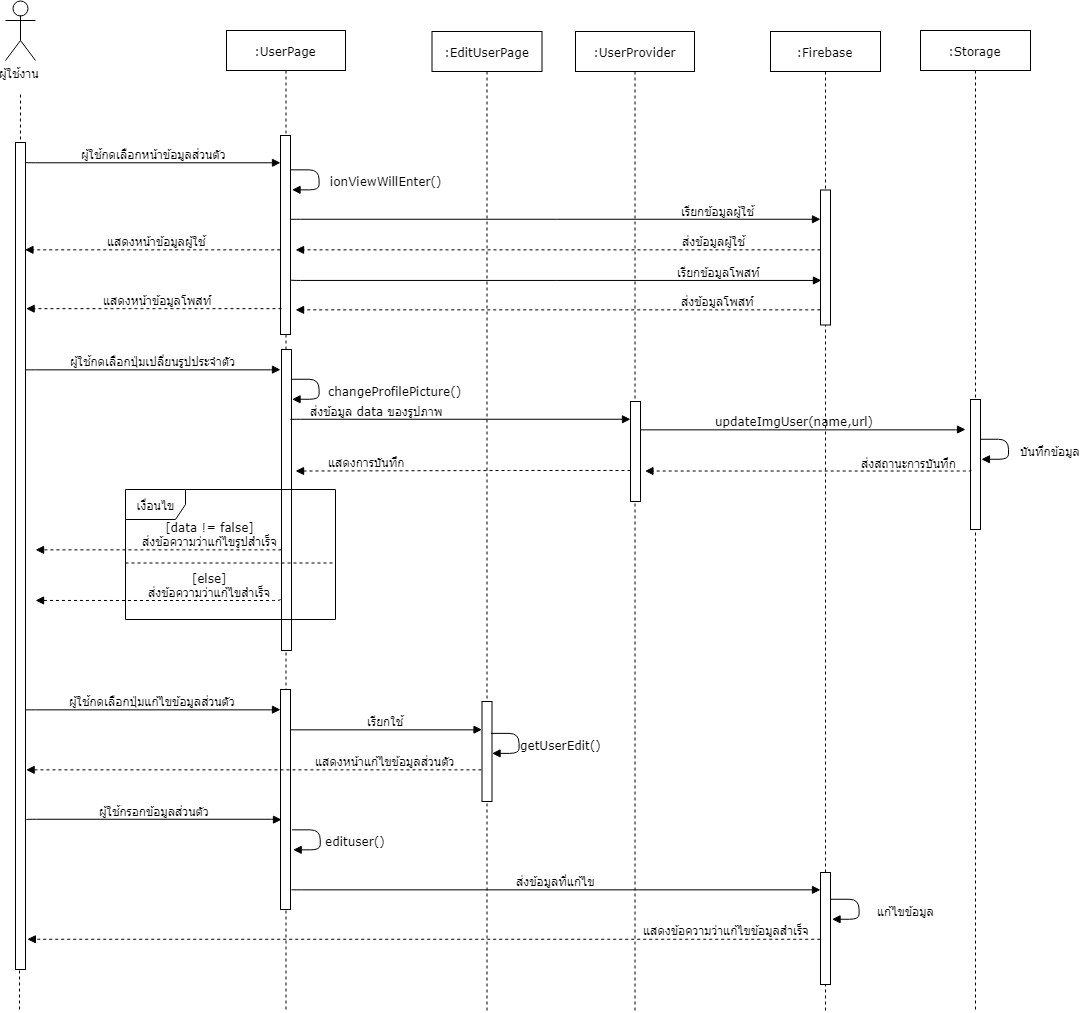

The diagram above was exported from draw.io. Its source (the exported page's mxGraphModel, read from the mxfile embedded in the PNG):
<mxGraphModel dx="1167" dy="592" grid="1" gridSize="10" guides="1" tooltips="1" connect="1" arrows="1" fold="1" page="1" pageScale="1" pageWidth="827" pageHeight="1169" math="0" shadow="0">
  <root>
    <mxCell id="0" />
    <mxCell id="1" parent="0" />
    <mxCell id="GtwHLTnsnJ4DYA3JbotI-1" value="" style="endArrow=none;dashed=1;html=1;" edge="1" parent="1">
      <mxGeometry width="50" height="50" relative="1" as="geometry">
        <mxPoint x="364" y="1250" as="sourcePoint" />
        <mxPoint x="365" y="333" as="targetPoint" />
      </mxGeometry>
    </mxCell>
    <mxCell id="GtwHLTnsnJ4DYA3JbotI-2" value=":UserPage" style="shape=umlLifeline;perimeter=lifelinePerimeter;whiteSpace=wrap;html=1;container=1;collapsible=0;recursiveResize=0;outlineConnect=0;rounded=0;shadow=0;comic=0;labelBackgroundColor=none;strokeColor=#000000;strokeWidth=1;fillColor=#FFFFFF;fontFamily=Verdana;fontSize=12;fontColor=#000000;align=center;" vertex="1" parent="1">
      <mxGeometry x="571" y="271" width="119" height="979" as="geometry" />
    </mxCell>
    <mxCell id="GtwHLTnsnJ4DYA3JbotI-22" value="" style="html=1;points=[];perimeter=orthogonalPerimeter;rounded=0;shadow=0;comic=0;labelBackgroundColor=none;strokeColor=#000000;strokeWidth=1;fillColor=#FFFFFF;fontFamily=Verdana;fontSize=12;fontColor=#000000;align=center;" vertex="1" parent="GtwHLTnsnJ4DYA3JbotI-2">
      <mxGeometry x="55" y="319" width="10" height="301" as="geometry" />
    </mxCell>
    <mxCell id="GtwHLTnsnJ4DYA3JbotI-3" value="ผู้ใช้กดเลือกหน้าข้อมูลส่วนตัว" style="html=1;verticalAlign=bottom;endArrow=block;labelBackgroundColor=none;fontFamily=Verdana;fontSize=12;edgeStyle=elbowEdgeStyle;elbow=vertical;" edge="1" parent="1" target="GtwHLTnsnJ4DYA3JbotI-10">
      <mxGeometry relative="1" as="geometry">
        <mxPoint x="370" y="402.9000000000001" as="sourcePoint" />
        <mxPoint x="620" y="403" as="targetPoint" />
      </mxGeometry>
    </mxCell>
    <mxCell id="GtwHLTnsnJ4DYA3JbotI-4" value="ผู้ใช้งาน" style="shape=umlActor;verticalLabelPosition=bottom;labelBackgroundColor=#ffffff;verticalAlign=top;html=1;outlineConnect=0;rounded=0;" vertex="1" parent="1">
      <mxGeometry x="350" y="241" width="30" height="60" as="geometry" />
    </mxCell>
    <mxCell id="GtwHLTnsnJ4DYA3JbotI-5" value="" style="html=1;points=[];perimeter=orthogonalPerimeter;rounded=0;shadow=0;comic=0;labelBackgroundColor=none;strokeColor=#000000;strokeWidth=1;fillColor=#FFFFFF;fontFamily=Verdana;fontSize=12;fontColor=#000000;align=center;" vertex="1" parent="1">
      <mxGeometry x="360" y="383" width="10" height="827" as="geometry" />
    </mxCell>
    <mxCell id="GtwHLTnsnJ4DYA3JbotI-7" value=":Firebase" style="shape=umlLifeline;perimeter=lifelinePerimeter;whiteSpace=wrap;html=1;container=1;collapsible=0;recursiveResize=0;outlineConnect=0;rounded=0;shadow=0;comic=0;labelBackgroundColor=none;strokeColor=#000000;strokeWidth=1;fillColor=#FFFFFF;fontFamily=Verdana;fontSize=12;fontColor=#000000;align=center;" vertex="1" parent="1">
      <mxGeometry x="1115" y="272" width="110" height="979" as="geometry" />
    </mxCell>
    <mxCell id="GtwHLTnsnJ4DYA3JbotI-58" value="" style="html=1;points=[];perimeter=orthogonalPerimeter;rounded=0;shadow=0;comic=0;labelBackgroundColor=none;strokeColor=#000000;strokeWidth=1;fillColor=#FFFFFF;fontFamily=Verdana;fontSize=12;fontColor=#000000;align=center;" vertex="1" parent="GtwHLTnsnJ4DYA3JbotI-7">
      <mxGeometry x="50" y="841" width="10" height="112" as="geometry" />
    </mxCell>
    <mxCell id="GtwHLTnsnJ4DYA3JbotI-9" value="&lt;div&gt;&lt;span&gt;ionViewWillEnter()&lt;/span&gt;&lt;/div&gt;" style="html=1;verticalAlign=bottom;endArrow=block;labelBackgroundColor=none;fontFamily=Verdana;fontSize=12;edgeStyle=orthogonalEdgeStyle;elbow=vertical;exitX=1.183;exitY=0.2;exitDx=0;exitDy=0;exitPerimeter=0;" edge="1" parent="1">
      <mxGeometry x="0.2911" y="-67" relative="1" as="geometry">
        <mxPoint x="634.6666666666667" y="410.16666666666674" as="sourcePoint" />
        <mxPoint x="636.3333333333335" y="430.16666666666674" as="targetPoint" />
        <Array as="points">
          <mxPoint x="663" y="410" />
          <mxPoint x="663" y="430" />
        </Array>
        <mxPoint x="67" y="67" as="offset" />
      </mxGeometry>
    </mxCell>
    <mxCell id="GtwHLTnsnJ4DYA3JbotI-10" value="" style="html=1;points=[];perimeter=orthogonalPerimeter;rounded=0;shadow=0;comic=0;labelBackgroundColor=none;strokeColor=#000000;strokeWidth=1;fillColor=#FFFFFF;fontFamily=Verdana;fontSize=12;fontColor=#000000;align=center;" vertex="1" parent="1">
      <mxGeometry x="625" y="376" width="10" height="199" as="geometry" />
    </mxCell>
    <mxCell id="GtwHLTnsnJ4DYA3JbotI-14" value="เรียกข้อมูลผู้ใช้" style="html=1;verticalAlign=bottom;endArrow=block;labelBackgroundColor=none;fontFamily=Verdana;fontSize=12;edgeStyle=elbowEdgeStyle;elbow=vertical;" edge="1" parent="1" target="GtwHLTnsnJ4DYA3JbotI-17">
      <mxGeometry x="0.613" relative="1" as="geometry">
        <mxPoint x="635" y="460" as="sourcePoint" />
        <mxPoint x="1090" y="460" as="targetPoint" />
        <mxPoint as="offset" />
      </mxGeometry>
    </mxCell>
    <mxCell id="GtwHLTnsnJ4DYA3JbotI-16" value="ส่งข้อมูลผู้ใช้" style="html=1;verticalAlign=bottom;endArrow=block;labelBackgroundColor=none;fontFamily=Verdana;fontSize=12;edgeStyle=orthogonalEdgeStyle;elbow=vertical;dashed=1;" edge="1" parent="1" source="GtwHLTnsnJ4DYA3JbotI-17">
      <mxGeometry x="-0.4997" y="-25" relative="1" as="geometry">
        <mxPoint x="1091.5" y="490" as="sourcePoint" />
        <mxPoint x="640" y="490" as="targetPoint" />
        <Array as="points">
          <mxPoint x="985" y="490" />
          <mxPoint x="985" y="490" />
        </Array>
        <mxPoint x="25" y="25" as="offset" />
      </mxGeometry>
    </mxCell>
    <mxCell id="GtwHLTnsnJ4DYA3JbotI-17" value="" style="html=1;points=[];perimeter=orthogonalPerimeter;rounded=0;shadow=0;comic=0;labelBackgroundColor=none;strokeColor=#000000;strokeWidth=1;fillColor=#FFFFFF;fontFamily=Verdana;fontSize=12;fontColor=#000000;align=center;" vertex="1" parent="1">
      <mxGeometry x="1165" y="430.5" width="10" height="135" as="geometry" />
    </mxCell>
    <mxCell id="GtwHLTnsnJ4DYA3JbotI-18" value="เรียกข้อมูลโพสท์" style="html=1;verticalAlign=bottom;endArrow=block;labelBackgroundColor=none;fontFamily=Verdana;fontSize=12;edgeStyle=elbowEdgeStyle;elbow=vertical;entryX=0.037;entryY=0.672;entryDx=0;entryDy=0;entryPerimeter=0;" edge="1" parent="1" target="GtwHLTnsnJ4DYA3JbotI-17">
      <mxGeometry x="0.6125" relative="1" as="geometry">
        <mxPoint x="635" y="520" as="sourcePoint" />
        <mxPoint x="1050" y="520" as="targetPoint" />
        <mxPoint as="offset" />
      </mxGeometry>
    </mxCell>
    <mxCell id="GtwHLTnsnJ4DYA3JbotI-19" value="ส่งข้อมูลโพสท์" style="html=1;verticalAlign=bottom;endArrow=block;labelBackgroundColor=none;fontFamily=Verdana;fontSize=12;edgeStyle=orthogonalEdgeStyle;elbow=vertical;dashed=1;exitX=-0.074;exitY=0.886;exitDx=0;exitDy=0;exitPerimeter=0;" edge="1" parent="1" source="GtwHLTnsnJ4DYA3JbotI-17">
      <mxGeometry x="-0.6081" relative="1" as="geometry">
        <mxPoint x="1040" y="550" as="sourcePoint" />
        <mxPoint x="640.0588235294117" y="550.3529411764707" as="targetPoint" />
        <Array as="points">
          <mxPoint x="1054" y="550" />
          <mxPoint x="985" y="550" />
        </Array>
        <mxPoint as="offset" />
      </mxGeometry>
    </mxCell>
    <mxCell id="GtwHLTnsnJ4DYA3JbotI-20" value="แสดงหน้าข้อมูลผู้ใช้" style="html=1;verticalAlign=bottom;endArrow=block;labelBackgroundColor=none;fontFamily=Verdana;fontSize=12;edgeStyle=orthogonalEdgeStyle;elbow=vertical;exitX=0.973;exitY=0.551;exitDx=0;exitDy=0;exitPerimeter=0;dashed=1;" edge="1" parent="1">
      <mxGeometry x="-0.0301" relative="1" as="geometry">
        <mxPoint x="624.9655172413793" y="490.2413793103449" as="sourcePoint" />
        <mxPoint x="369.7931034482758" y="490.2413793103449" as="targetPoint" />
        <Array as="points">
          <mxPoint x="545" y="490" />
          <mxPoint x="545" y="490" />
        </Array>
        <mxPoint as="offset" />
      </mxGeometry>
    </mxCell>
    <mxCell id="GtwHLTnsnJ4DYA3JbotI-21" value="แสดงหน้าข้อมูลโพสท์" style="html=1;verticalAlign=bottom;endArrow=block;labelBackgroundColor=none;fontFamily=Verdana;fontSize=12;edgeStyle=orthogonalEdgeStyle;elbow=vertical;exitX=0.973;exitY=0.551;exitDx=0;exitDy=0;exitPerimeter=0;dashed=1;" edge="1" parent="1">
      <mxGeometry x="-0.0301" relative="1" as="geometry">
        <mxPoint x="625.4655172413793" y="549.7413793103449" as="sourcePoint" />
        <mxPoint x="370.2931034482758" y="549.7413793103449" as="targetPoint" />
        <Array as="points">
          <mxPoint x="545.5" y="549.5" />
          <mxPoint x="545.5" y="549.5" />
        </Array>
        <mxPoint as="offset" />
      </mxGeometry>
    </mxCell>
    <mxCell id="GtwHLTnsnJ4DYA3JbotI-23" value="ผู้ใช้กดเลือกปุ่มเปลี่ยนรูปประจำตัว" style="html=1;verticalAlign=bottom;endArrow=block;labelBackgroundColor=none;fontFamily=Verdana;fontSize=12;edgeStyle=elbowEdgeStyle;elbow=vertical;" edge="1" parent="1">
      <mxGeometry relative="1" as="geometry">
        <mxPoint x="370" y="610.4000000000001" as="sourcePoint" />
        <mxPoint x="625" y="610.1666666666667" as="targetPoint" />
      </mxGeometry>
    </mxCell>
    <mxCell id="GtwHLTnsnJ4DYA3JbotI-27" value=":UserProvider" style="shape=umlLifeline;perimeter=lifelinePerimeter;whiteSpace=wrap;html=1;container=1;collapsible=0;recursiveResize=0;outlineConnect=0;rounded=0;shadow=0;comic=0;labelBackgroundColor=none;strokeColor=#000000;strokeWidth=1;fillColor=#FFFFFF;fontFamily=Verdana;fontSize=12;fontColor=#000000;align=center;" vertex="1" parent="1">
      <mxGeometry x="920" y="272" width="119" height="979" as="geometry" />
    </mxCell>
    <mxCell id="GtwHLTnsnJ4DYA3JbotI-28" value="" style="html=1;points=[];perimeter=orthogonalPerimeter;rounded=0;shadow=0;comic=0;labelBackgroundColor=none;strokeColor=#000000;strokeWidth=1;fillColor=#FFFFFF;fontFamily=Verdana;fontSize=12;fontColor=#000000;align=center;" vertex="1" parent="GtwHLTnsnJ4DYA3JbotI-27">
      <mxGeometry x="55" y="370" width="10" height="100" as="geometry" />
    </mxCell>
    <mxCell id="GtwHLTnsnJ4DYA3JbotI-30" value="&lt;div&gt;&lt;span&gt;changeProfilePicture&lt;/span&gt;&lt;span&gt;()&lt;/span&gt;&lt;/div&gt;" style="html=1;verticalAlign=bottom;endArrow=block;labelBackgroundColor=none;fontFamily=Verdana;fontSize=12;edgeStyle=orthogonalEdgeStyle;elbow=vertical;exitX=1.183;exitY=0.2;exitDx=0;exitDy=0;exitPerimeter=0;" edge="1" parent="1">
      <mxGeometry x="0.2785" y="-76" relative="1" as="geometry">
        <mxPoint x="635.5" y="619.5" as="sourcePoint" />
        <mxPoint x="636.5" y="639.5" as="targetPoint" />
        <Array as="points">
          <mxPoint x="663.5" y="619.5" />
          <mxPoint x="663.5" y="639.5" />
        </Array>
        <mxPoint x="76" y="76" as="offset" />
      </mxGeometry>
    </mxCell>
    <mxCell id="GtwHLTnsnJ4DYA3JbotI-31" value="ส่งข้อมูล data ของรูปภาพ" style="html=1;verticalAlign=bottom;endArrow=block;labelBackgroundColor=none;fontFamily=Verdana;fontSize=12;edgeStyle=elbowEdgeStyle;elbow=vertical;" edge="1" parent="1" target="GtwHLTnsnJ4DYA3JbotI-28">
      <mxGeometry x="-0.4981" relative="1" as="geometry">
        <mxPoint x="635" y="660" as="sourcePoint" />
        <mxPoint x="860" y="659" as="targetPoint" />
        <mxPoint as="offset" />
      </mxGeometry>
    </mxCell>
    <mxCell id="GtwHLTnsnJ4DYA3JbotI-33" value="&lt;div&gt;&lt;span&gt;updateImgUser(name,url)&lt;/span&gt;&lt;/div&gt;" style="html=1;verticalAlign=bottom;endArrow=block;labelBackgroundColor=none;fontFamily=Verdana;fontSize=12;edgeStyle=elbowEdgeStyle;elbow=vertical;" edge="1" parent="1" source="GtwHLTnsnJ4DYA3JbotI-28">
      <mxGeometry y="-7" relative="1" as="geometry">
        <mxPoint x="1000" y="670" as="sourcePoint" />
        <mxPoint x="1310" y="670" as="targetPoint" />
        <mxPoint x="-8" y="-7" as="offset" />
      </mxGeometry>
    </mxCell>
    <mxCell id="GtwHLTnsnJ4DYA3JbotI-34" value=":Storage" style="shape=umlLifeline;perimeter=lifelinePerimeter;whiteSpace=wrap;html=1;container=1;collapsible=0;recursiveResize=0;outlineConnect=0;rounded=0;shadow=0;comic=0;labelBackgroundColor=none;strokeColor=#000000;strokeWidth=1;fillColor=#FFFFFF;fontFamily=Verdana;fontSize=12;fontColor=#000000;align=center;" vertex="1" parent="1">
      <mxGeometry x="1265" y="271" width="110" height="980" as="geometry" />
    </mxCell>
    <mxCell id="GtwHLTnsnJ4DYA3JbotI-35" value="" style="html=1;points=[];perimeter=orthogonalPerimeter;rounded=0;shadow=0;comic=0;labelBackgroundColor=none;strokeColor=#000000;strokeWidth=1;fillColor=#FFFFFF;fontFamily=Verdana;fontSize=12;fontColor=#000000;align=center;" vertex="1" parent="GtwHLTnsnJ4DYA3JbotI-34">
      <mxGeometry x="50" y="369" width="10" height="130" as="geometry" />
    </mxCell>
    <mxCell id="GtwHLTnsnJ4DYA3JbotI-36" value="&lt;div&gt;&lt;span&gt;บันทึกข้อมูล&lt;/span&gt;&lt;/div&gt;" style="html=1;verticalAlign=bottom;endArrow=block;labelBackgroundColor=none;fontFamily=Verdana;fontSize=12;edgeStyle=orthogonalEdgeStyle;elbow=vertical;exitX=1.183;exitY=0.2;exitDx=0;exitDy=0;exitPerimeter=0;" edge="1" parent="1">
      <mxGeometry x="0.2889" y="-42" relative="1" as="geometry">
        <mxPoint x="1325" y="679.5" as="sourcePoint" />
        <mxPoint x="1326" y="699.5" as="targetPoint" />
        <Array as="points">
          <mxPoint x="1353" y="679.5" />
          <mxPoint x="1353" y="699.5" />
        </Array>
        <mxPoint x="42" y="42" as="offset" />
      </mxGeometry>
    </mxCell>
    <mxCell id="GtwHLTnsnJ4DYA3JbotI-38" value="ส่งสถานะการบันทึก" style="html=1;verticalAlign=bottom;endArrow=block;labelBackgroundColor=none;fontFamily=Verdana;fontSize=12;edgeStyle=orthogonalEdgeStyle;elbow=vertical;dashed=1;exitX=-0.074;exitY=0.886;exitDx=0;exitDy=0;exitPerimeter=0;" edge="1" parent="1">
      <mxGeometry x="-0.6081" relative="1" as="geometry">
        <mxPoint x="1315.1666666666667" y="710.8333333333334" as="sourcePoint" />
        <mxPoint x="990" y="712" as="targetPoint" />
        <Array as="points">
          <mxPoint x="1314.5" y="711.5" />
          <mxPoint x="1245.5" y="711.5" />
        </Array>
        <mxPoint as="offset" />
      </mxGeometry>
    </mxCell>
    <mxCell id="GtwHLTnsnJ4DYA3JbotI-39" value="แสดงการบันทึก" style="html=1;verticalAlign=bottom;endArrow=block;labelBackgroundColor=none;fontFamily=Verdana;fontSize=12;edgeStyle=orthogonalEdgeStyle;elbow=vertical;dashed=1;" edge="1" parent="1" source="GtwHLTnsnJ4DYA3JbotI-28">
      <mxGeometry x="0.5828" relative="1" as="geometry">
        <mxPoint x="865" y="710.1666666666667" as="sourcePoint" />
        <mxPoint x="640" y="711" as="targetPoint" />
        <Array as="points">
          <mxPoint x="864" y="710" />
        </Array>
        <mxPoint x="1" as="offset" />
      </mxGeometry>
    </mxCell>
    <mxCell id="GtwHLTnsnJ4DYA3JbotI-40" value="เงื่อนไข" style="shape=umlFrame;whiteSpace=wrap;html=1;" vertex="1" parent="1">
      <mxGeometry x="470" y="730" width="210" height="130" as="geometry" />
    </mxCell>
    <mxCell id="GtwHLTnsnJ4DYA3JbotI-42" value="[data != false]&lt;br&gt;ส่งข้อความว่าแก้ไขรูปสำเร็จ&lt;br&gt;" style="html=1;verticalAlign=bottom;endArrow=block;labelBackgroundColor=none;fontFamily=Verdana;fontSize=12;edgeStyle=orthogonalEdgeStyle;elbow=vertical;dashed=1;exitX=-0.074;exitY=0.886;exitDx=0;exitDy=0;exitPerimeter=0;" edge="1" parent="1">
      <mxGeometry x="0.0046" y="52" relative="1" as="geometry">
        <mxPoint x="626.1666666666667" y="790.1666666666667" as="sourcePoint" />
        <mxPoint x="380" y="790" as="targetPoint" />
        <Array as="points">
          <mxPoint x="440" y="790" />
          <mxPoint x="440" y="790" />
        </Array>
        <mxPoint x="52" y="-52" as="offset" />
      </mxGeometry>
    </mxCell>
    <mxCell id="GtwHLTnsnJ4DYA3JbotI-44" value="[else]&lt;br&gt;ส่งข้อความว่าแก้ไขสำเร็จ&lt;br&gt;" style="html=1;verticalAlign=bottom;endArrow=block;labelBackgroundColor=none;fontFamily=Verdana;fontSize=12;edgeStyle=orthogonalEdgeStyle;elbow=vertical;dashed=1;exitX=-0.074;exitY=0.886;exitDx=0;exitDy=0;exitPerimeter=0;" edge="1" parent="1">
      <mxGeometry x="0.0046" y="52" relative="1" as="geometry">
        <mxPoint x="625.1666666666667" y="840.1666666666667" as="sourcePoint" />
        <mxPoint x="380" y="841" as="targetPoint" />
        <Array as="points">
          <mxPoint x="498" y="841" />
        </Array>
        <mxPoint x="52" y="-52" as="offset" />
      </mxGeometry>
    </mxCell>
    <mxCell id="GtwHLTnsnJ4DYA3JbotI-46" value="" style="line;strokeWidth=1;html=1;perimeter=backbonePerimeter;points=[];outlineConnect=0;dashed=1;" vertex="1" parent="1">
      <mxGeometry x="470" y="797" width="210" height="13" as="geometry" />
    </mxCell>
    <mxCell id="GtwHLTnsnJ4DYA3JbotI-47" value="ผู้ใช้กดเลือกปุ่มแก้ไขข้อมูลส่วนตัว" style="html=1;verticalAlign=bottom;endArrow=block;labelBackgroundColor=none;fontFamily=Verdana;fontSize=12;edgeStyle=elbowEdgeStyle;elbow=vertical;" edge="1" parent="1">
      <mxGeometry relative="1" as="geometry">
        <mxPoint x="370" y="950.4000000000001" as="sourcePoint" />
        <mxPoint x="625" y="950.1666666666667" as="targetPoint" />
      </mxGeometry>
    </mxCell>
    <mxCell id="GtwHLTnsnJ4DYA3JbotI-48" value="" style="html=1;points=[];perimeter=orthogonalPerimeter;rounded=0;shadow=0;comic=0;labelBackgroundColor=none;strokeColor=#000000;strokeWidth=1;fillColor=#FFFFFF;fontFamily=Verdana;fontSize=12;fontColor=#000000;align=center;" vertex="1" parent="1">
      <mxGeometry x="625" y="930" width="10" height="220" as="geometry" />
    </mxCell>
    <mxCell id="GtwHLTnsnJ4DYA3JbotI-49" value=":EditUserPage" style="shape=umlLifeline;perimeter=lifelinePerimeter;whiteSpace=wrap;html=1;container=1;collapsible=0;recursiveResize=0;outlineConnect=0;rounded=0;shadow=0;comic=0;labelBackgroundColor=none;strokeColor=#000000;strokeWidth=1;fillColor=#FFFFFF;fontFamily=Verdana;fontSize=12;fontColor=#000000;align=center;" vertex="1" parent="1">
      <mxGeometry x="776.5" y="272" width="110" height="980" as="geometry" />
    </mxCell>
    <mxCell id="GtwHLTnsnJ4DYA3JbotI-50" value="" style="html=1;points=[];perimeter=orthogonalPerimeter;rounded=0;shadow=0;comic=0;labelBackgroundColor=none;strokeColor=#000000;strokeWidth=1;fillColor=#FFFFFF;fontFamily=Verdana;fontSize=12;fontColor=#000000;align=center;" vertex="1" parent="GtwHLTnsnJ4DYA3JbotI-49">
      <mxGeometry x="50" y="670" width="10" height="100" as="geometry" />
    </mxCell>
    <mxCell id="GtwHLTnsnJ4DYA3JbotI-51" value="เรียกใช้" style="html=1;verticalAlign=bottom;endArrow=block;labelBackgroundColor=none;fontFamily=Verdana;fontSize=12;edgeStyle=elbowEdgeStyle;elbow=vertical;" edge="1" parent="1" source="GtwHLTnsnJ4DYA3JbotI-48">
      <mxGeometry relative="1" as="geometry">
        <mxPoint x="640" y="970" as="sourcePoint" />
        <mxPoint x="826.5" y="970.1666666666667" as="targetPoint" />
      </mxGeometry>
    </mxCell>
    <mxCell id="GtwHLTnsnJ4DYA3JbotI-52" value="&lt;div&gt;&lt;span&gt;getUserEdit()&lt;/span&gt;&lt;/div&gt;" style="html=1;verticalAlign=bottom;endArrow=block;labelBackgroundColor=none;fontFamily=Verdana;fontSize=12;edgeStyle=orthogonalEdgeStyle;elbow=vertical;exitX=1.183;exitY=0.2;exitDx=0;exitDy=0;exitPerimeter=0;" edge="1" parent="1">
      <mxGeometry x="0.2889" y="-42" relative="1" as="geometry">
        <mxPoint x="835.7647058823532" y="974.2647058823529" as="sourcePoint" />
        <mxPoint x="836.9411764705883" y="994.2647058823529" as="targetPoint" />
        <Array as="points">
          <mxPoint x="864" y="974" />
          <mxPoint x="864" y="994" />
        </Array>
        <mxPoint x="42" y="42" as="offset" />
      </mxGeometry>
    </mxCell>
    <mxCell id="GtwHLTnsnJ4DYA3JbotI-53" value="แสดงหน้าแก้ไขข้อมูลส่วนตัว" style="html=1;verticalAlign=bottom;endArrow=block;labelBackgroundColor=none;fontFamily=Verdana;fontSize=12;edgeStyle=orthogonalEdgeStyle;elbow=vertical;dashed=1;exitX=-0.074;exitY=0.886;exitDx=0;exitDy=0;exitPerimeter=0;entryX=1.096;entryY=0.759;entryDx=0;entryDy=0;entryPerimeter=0;" edge="1" parent="1" target="GtwHLTnsnJ4DYA3JbotI-5">
      <mxGeometry x="-0.001" y="131" relative="1" as="geometry">
        <mxPoint x="826.5" y="1010" as="sourcePoint" />
        <mxPoint x="380" y="1010" as="targetPoint" />
        <Array as="points">
          <mxPoint x="599" y="1010" />
        </Array>
        <mxPoint x="131" y="-131" as="offset" />
      </mxGeometry>
    </mxCell>
    <mxCell id="GtwHLTnsnJ4DYA3JbotI-54" value="ผู้ใช้กรอกข้อมูลส่วนตัว" style="html=1;verticalAlign=bottom;endArrow=block;labelBackgroundColor=none;fontFamily=Verdana;fontSize=12;edgeStyle=elbowEdgeStyle;elbow=vertical;" edge="1" parent="1">
      <mxGeometry relative="1" as="geometry">
        <mxPoint x="371" y="1060.4" as="sourcePoint" />
        <mxPoint x="626" y="1060.1666666666667" as="targetPoint" />
      </mxGeometry>
    </mxCell>
    <mxCell id="GtwHLTnsnJ4DYA3JbotI-56" value="&lt;div&gt;&lt;span&gt;edituser&lt;/span&gt;&lt;span&gt;()&lt;/span&gt;&lt;/div&gt;" style="html=1;verticalAlign=bottom;endArrow=block;labelBackgroundColor=none;fontFamily=Verdana;fontSize=12;edgeStyle=orthogonalEdgeStyle;elbow=vertical;exitX=1.183;exitY=0.2;exitDx=0;exitDy=0;exitPerimeter=0;" edge="1" parent="1">
      <mxGeometry x="0.283" y="-35" relative="1" as="geometry">
        <mxPoint x="636.3103448275863" y="1070.2068965517242" as="sourcePoint" />
        <mxPoint x="637.6896551724137" y="1090.2068965517242" as="targetPoint" />
        <Array as="points">
          <mxPoint x="664.5" y="1070.5" />
          <mxPoint x="664.5" y="1090.5" />
        </Array>
        <mxPoint x="35" y="35" as="offset" />
      </mxGeometry>
    </mxCell>
    <mxCell id="GtwHLTnsnJ4DYA3JbotI-57" value="ส่งข้อมูลที่แก้ไข" style="html=1;verticalAlign=bottom;endArrow=block;labelBackgroundColor=none;fontFamily=Verdana;fontSize=12;edgeStyle=elbowEdgeStyle;elbow=vertical;" edge="1" parent="1" target="GtwHLTnsnJ4DYA3JbotI-58">
      <mxGeometry relative="1" as="geometry">
        <mxPoint x="636" y="1130.2413793103449" as="sourcePoint" />
        <mxPoint x="827.5" y="1130.1666666666667" as="targetPoint" />
      </mxGeometry>
    </mxCell>
    <mxCell id="GtwHLTnsnJ4DYA3JbotI-60" value="&lt;div&gt;แก้ไขข้อมูล&lt;/div&gt;" style="html=1;verticalAlign=bottom;endArrow=block;labelBackgroundColor=none;fontFamily=Verdana;fontSize=12;edgeStyle=orthogonalEdgeStyle;elbow=vertical;exitX=1.183;exitY=0.2;exitDx=0;exitDy=0;exitPerimeter=0;" edge="1" parent="1">
      <mxGeometry x="0.2923" y="-47" relative="1" as="geometry">
        <mxPoint x="1175" y="1139.5" as="sourcePoint" />
        <mxPoint x="1177" y="1159.5" as="targetPoint" />
        <Array as="points">
          <mxPoint x="1203.5" y="1140" />
          <mxPoint x="1203.5" y="1160" />
        </Array>
        <mxPoint x="47" y="47" as="offset" />
      </mxGeometry>
    </mxCell>
    <mxCell id="GtwHLTnsnJ4DYA3JbotI-61" value="แสดงข้อความว่าแก้ไขข้อมูลสำเร็จ" style="html=1;verticalAlign=bottom;endArrow=block;labelBackgroundColor=none;fontFamily=Verdana;fontSize=12;edgeStyle=orthogonalEdgeStyle;elbow=vertical;dashed=1;exitX=-0.074;exitY=0.886;exitDx=0;exitDy=0;exitPerimeter=0;entryX=1.209;entryY=0.963;entryDx=0;entryDy=0;entryPerimeter=0;" edge="1" parent="1" target="GtwHLTnsnJ4DYA3JbotI-5">
      <mxGeometry x="-0.4259" y="-133" relative="1" as="geometry">
        <mxPoint x="1164.4411764705883" y="1179.8529411764707" as="sourcePoint" />
        <mxPoint x="380" y="1180" as="targetPoint" />
        <Array as="points">
          <mxPoint x="937" y="1180" />
        </Array>
        <mxPoint x="133" y="132" as="offset" />
      </mxGeometry>
    </mxCell>
  </root>
</mxGraphModel>